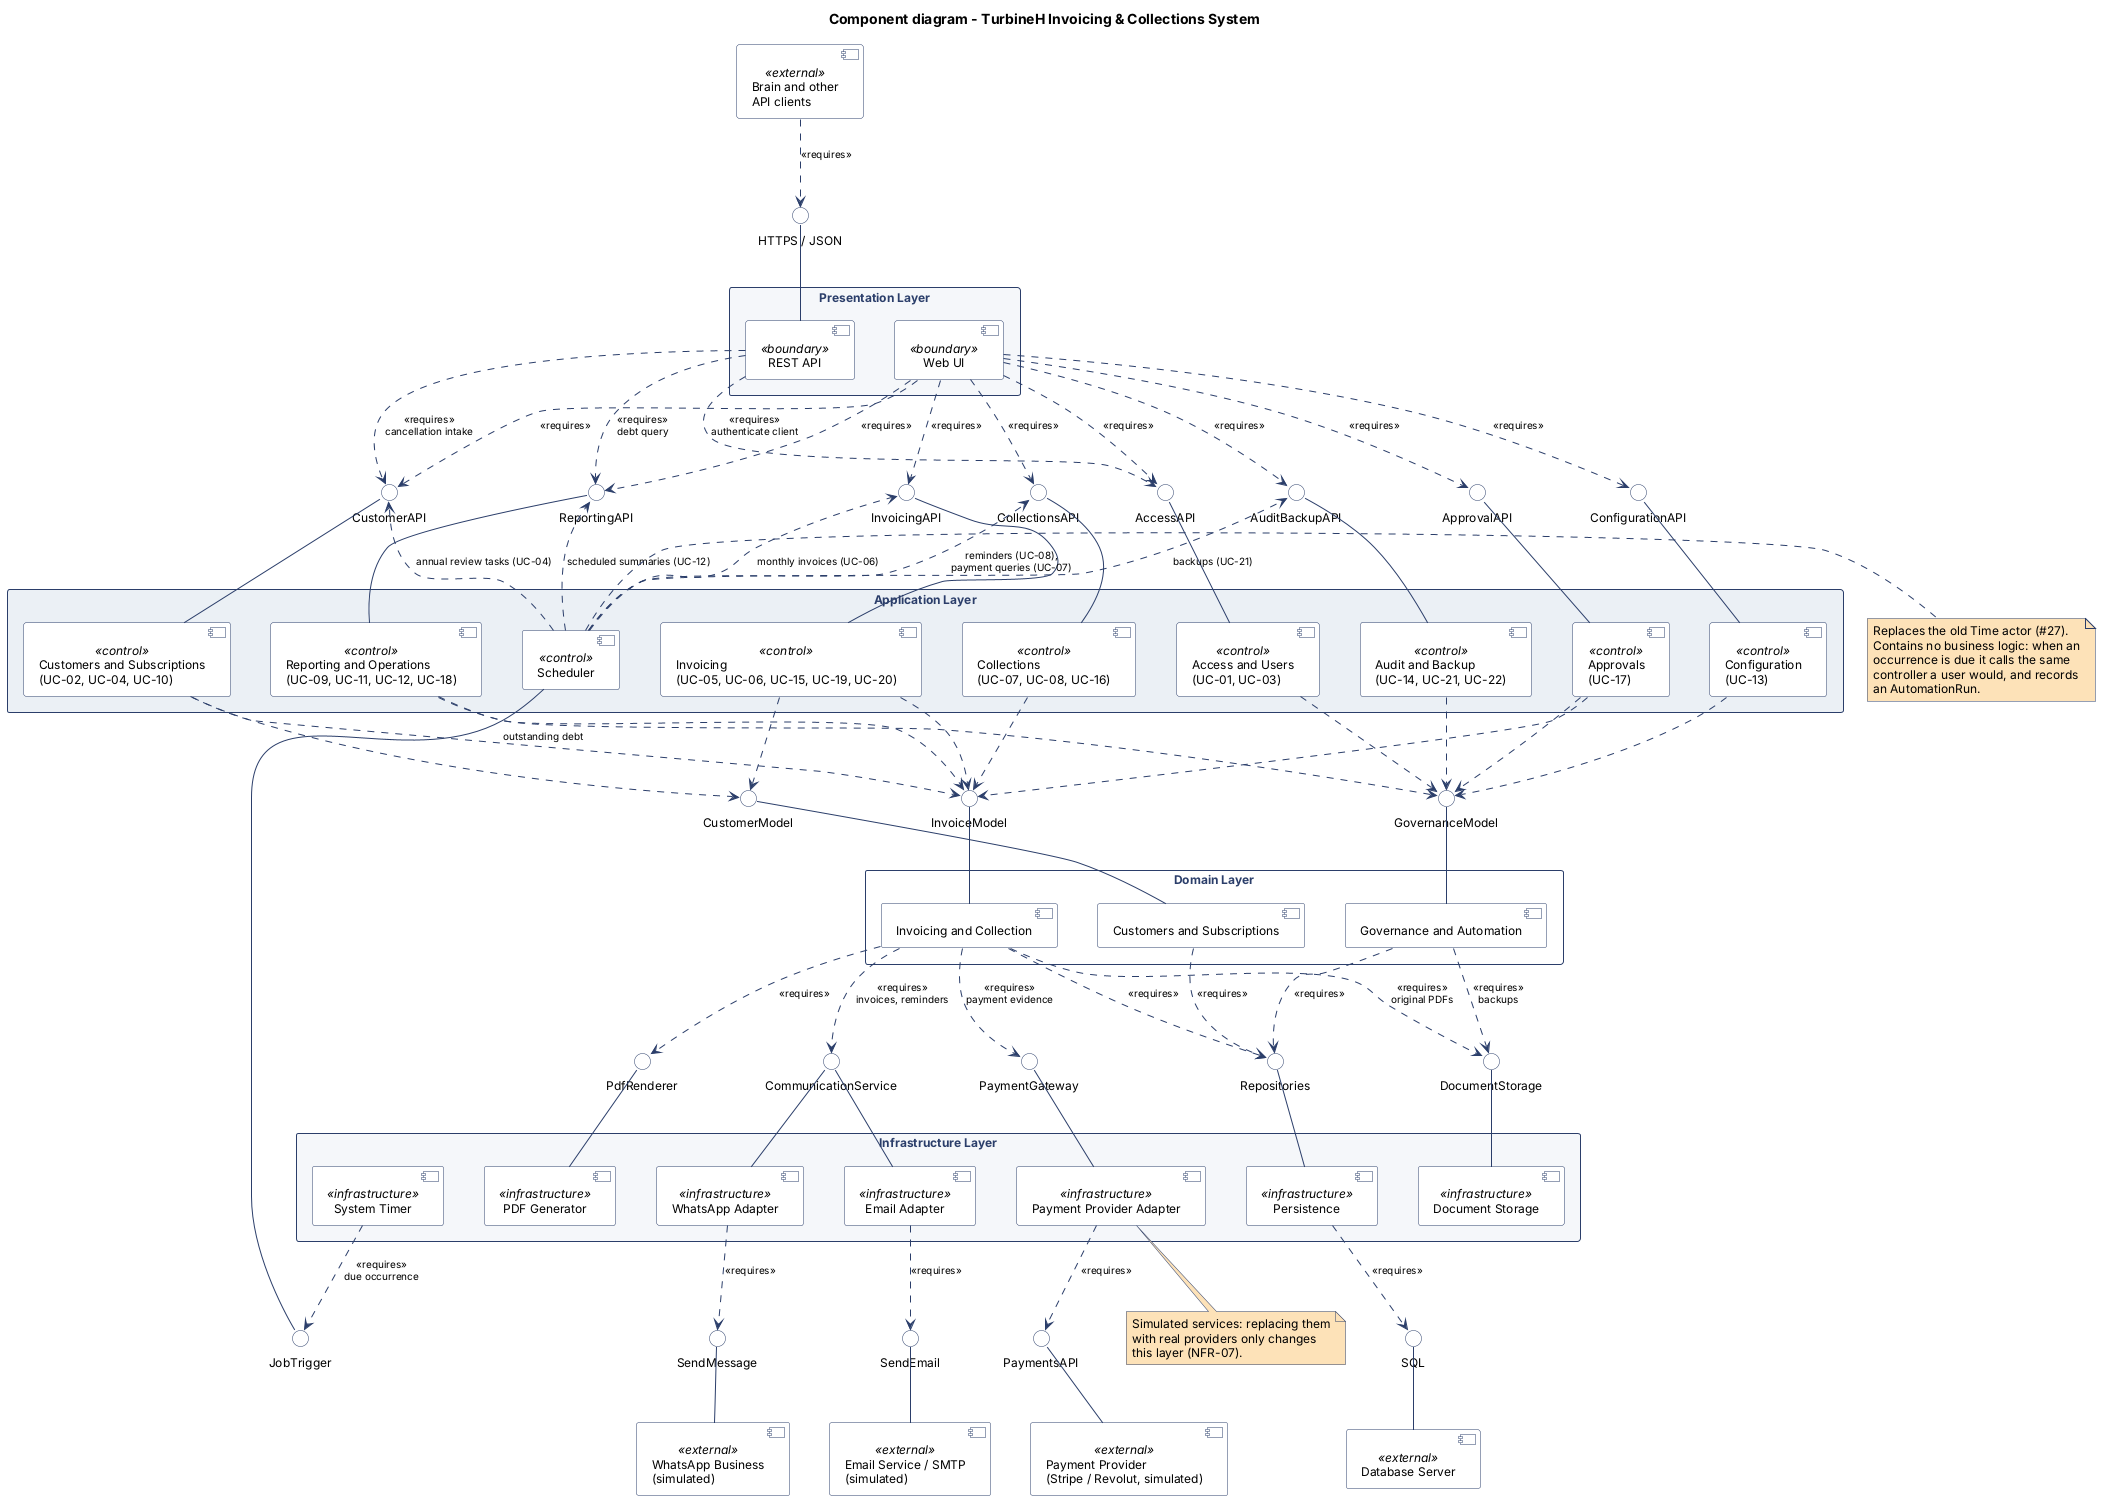

The diagram above was rendered by PlantUML. Its source (embedded in the PNG):
@startuml component-diagram
' TurbineH — Internal Invoicing & Payment Tracking System (Submission 2, task #46)
' UML component diagram of the layered architecture in architecture.md (#43):
' Presentation <<boundary>> -> Application <<control>> -> Domain -> Infrastructure
' <<infrastructure>> -> External systems <<external>>.
' Provided interfaces are lollipops (solid line); required interfaces are dashed
' <<requires>> dependencies. Domain ports are provided by infrastructure adapters
' (dependency inversion), as in the course case study (Session 2.1, slide 21).

skinparam componentStyle uml2
skinparam shadowing false
skinparam nodesep 40
skinparam ranksep 55
skinparam defaultFontSize 12

skinparam component {
    BackgroundColor #FFFFFF
    BorderColor #2B3E6A
    FontColor #000000
}
skinparam interface {
    BackgroundColor #FFFFFF
    BorderColor #2B3E6A
}
skinparam rectangle {
    BorderColor #2B3E6A
    FontColor #2B3E6A
}
skinparam note {
    BackgroundColor #FDE2B8
    BorderColor #2B3E6A
    FontColor #000000
}
skinparam arrow {
    Color #2B3E6A
    FontSize 10
}

title Component diagram - TurbineH Invoicing & Collections System

' ============================================================================
' PRESENTATION LAYER
' ============================================================================
rectangle "Presentation Layer" #F5F7FA {
    component "Web UI" as WebUI <<boundary>>
    component "REST API" as RestAPI <<boundary>>
}

' ============================================================================
' APPLICATION LAYER (one controller per group of use cases)
' ============================================================================
rectangle "Application Layer" #EBF0F5 {
    component "Access and Users\n(UC-01, UC-03)" as AccessCtrl <<control>>
    component "Customers and Subscriptions\n(UC-02, UC-04, UC-10)" as CustomerCtrl <<control>>
    component "Invoicing\n(UC-05, UC-06, UC-15, UC-19, UC-20)" as InvoicingCtrl <<control>>
    component "Collections\n(UC-07, UC-08, UC-16)" as CollectionsCtrl <<control>>
    component "Approvals\n(UC-17)" as ApprovalCtrl <<control>>
    component "Reporting and Operations\n(UC-09, UC-11, UC-12, UC-18)" as ReportingCtrl <<control>>
    component "Configuration\n(UC-13)" as ConfigCtrl <<control>>
    component "Audit and Backup\n(UC-14, UC-21, UC-22)" as AuditCtrl <<control>>
    component "Scheduler" as Scheduler <<control>>
}

interface "AccessAPI" as IAccess
interface "CustomerAPI" as ICustomer
interface "InvoicingAPI" as IInvoicing
interface "CollectionsAPI" as ICollections
interface "ApprovalAPI" as IApproval
interface "ReportingAPI" as IReporting
interface "ConfigurationAPI" as IConfig
interface "AuditBackupAPI" as IAudit

AccessCtrl -up- IAccess
CustomerCtrl -up- ICustomer
InvoicingCtrl -up- IInvoicing
CollectionsCtrl -up- ICollections
ApprovalCtrl -up- IApproval
ReportingCtrl -up- IReporting
ConfigCtrl -up- IConfig
AuditCtrl -up- IAudit

' The Web UI uses every controller; the REST API only the operations open to
' external applications (FR15): debt query (UC-11) and cancellation intake (UC-10).
WebUI ..> IAccess : <<requires>>
WebUI ..> ICustomer : <<requires>>
WebUI ..> IInvoicing : <<requires>>
WebUI ..> ICollections : <<requires>>
WebUI ..> IApproval : <<requires>>
WebUI ..> IReporting : <<requires>>
WebUI ..> IConfig : <<requires>>
WebUI ..> IAudit : <<requires>>
RestAPI ..> IAccess : <<requires>>\nauthenticate client
RestAPI ..> ICustomer : <<requires>>\ncancellation intake
RestAPI ..> IReporting : <<requires>>\ndebt query

' ============================================================================
' DOMAIN LAYER (concepts of the domain model, #42)
' ============================================================================
rectangle "Domain Layer" #FFFFFF {
    component "Customers and Subscriptions" as DomCustomers
    component "Invoicing and Collection" as DomInvoicing
    component "Governance and Automation" as DomGovernance
}

interface "CustomerModel" as ICustomerModel
interface "InvoiceModel" as IInvoiceModel
interface "GovernanceModel" as IGovernanceModel

DomCustomers -up- ICustomerModel
DomInvoicing -up- IInvoiceModel
DomGovernance -up- IGovernanceModel

AccessCtrl ..> IGovernanceModel
CustomerCtrl ..> ICustomerModel
CustomerCtrl ..> IInvoiceModel : outstanding debt
InvoicingCtrl ..> IInvoiceModel
InvoicingCtrl ..> ICustomerModel
CollectionsCtrl ..> IInvoiceModel
ApprovalCtrl ..> IGovernanceModel
ApprovalCtrl ..> IInvoiceModel
ReportingCtrl ..> IInvoiceModel
ReportingCtrl ..> IGovernanceModel
ConfigCtrl ..> IGovernanceModel
AuditCtrl ..> IGovernanceModel

' Every controller records audit entries and checks permissions through the
' governance model; only the main dependency of each controller is drawn.

' ============================================================================
' INFRASTRUCTURE LAYER (implements the domain ports)
' ============================================================================
rectangle "Infrastructure Layer" #F5F7FA {
    component "Persistence" as Persistence <<infrastructure>>
    component "Payment Provider Adapter" as PayAdapter <<infrastructure>>
    component "Email Adapter" as EmailAdapter <<infrastructure>>
    component "WhatsApp Adapter" as WhatsAppAdapter <<infrastructure>>
    component "PDF Generator" as PdfAdapter <<infrastructure>>
    component "Document Storage" as StorageAdapter <<infrastructure>>
    component "System Timer" as Timer <<infrastructure>>
}

interface "Repositories" as IRepos
interface "PaymentGateway" as IPayment
interface "CommunicationService" as IComm
interface "PdfRenderer" as IPdf
interface "DocumentStorage" as IStorage
interface "JobTrigger" as ITrigger

Persistence -up- IRepos
PayAdapter -up- IPayment
EmailAdapter -up- IComm
WhatsAppAdapter -up- IComm
PdfAdapter -up- IPdf
StorageAdapter -up- IStorage
Scheduler -down- ITrigger

DomCustomers ..> IRepos : <<requires>>
DomInvoicing ..> IRepos : <<requires>>
DomGovernance ..> IRepos : <<requires>>
DomInvoicing ..> IPayment : <<requires>>\npayment evidence
DomInvoicing ..> IComm : <<requires>>\ninvoices, reminders
DomInvoicing ..> IPdf : <<requires>>
DomInvoicing ..> IStorage : <<requires>>\noriginal PDFs
DomGovernance ..> IStorage : <<requires>>\nbackups
Timer ..> ITrigger : <<requires>>\ndue occurrence

' The Scheduler runs automatic jobs through the same controllers as users.
Scheduler ..> IInvoicing : monthly invoices (UC-06)
Scheduler ..> ICollections : reminders (UC-08),\npayment queries (UC-07)
Scheduler ..> IAudit : backups (UC-21)
Scheduler ..> ICustomer : annual review tasks (UC-04)
Scheduler ..> IReporting : scheduled summaries (UC-12)

' ============================================================================
' EXTERNAL SYSTEMS
' ============================================================================
component "Database Server" as DB <<external>>
component "Payment Provider\n(Stripe / Revolut, simulated)" as ExtPay <<external>>
component "Email Service / SMTP\n(simulated)" as ExtEmail <<external>>
component "WhatsApp Business\n(simulated)" as ExtWhatsApp <<external>>
component "Brain and other\nAPI clients" as ExtClients <<external>>

interface "SQL" as ISql
interface "PaymentsAPI" as IExtPay
interface "SendEmail" as IExtEmail
interface "SendMessage" as IExtWhatsApp
interface "HTTPS / JSON" as IRest

DB -up- ISql
ExtPay -up- IExtPay
ExtEmail -up- IExtEmail
ExtWhatsApp -up- IExtWhatsApp
RestAPI -up- IRest

Persistence ..> ISql : <<requires>>
PayAdapter ..> IExtPay : <<requires>>
EmailAdapter ..> IExtEmail : <<requires>>
WhatsAppAdapter ..> IExtWhatsApp : <<requires>>
ExtClients ..> IRest : <<requires>>

note right of Scheduler
  Replaces the old Time actor (#27).
  Contains no business logic: when an
  occurrence is due it calls the same
  controller a user would, and records
  an AutomationRun.
end note

note bottom of PayAdapter
  Simulated services: replacing them
  with real providers only changes
  this layer (NFR-07).
end note

@enduml